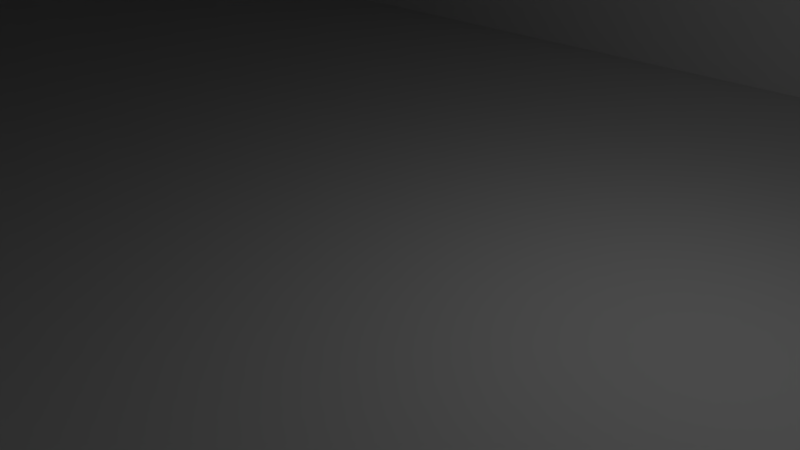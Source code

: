# Source: servo3.blend  (saved by Blender 2.63.17; exported with 4.5.12 LTS)
import bpy
from mathutils import Matrix  # noqa: F401  (used for matrix-valued properties, if any)

bpy.ops.wm.read_factory_settings(use_empty=True)
scene = bpy.context.scene
scene.name = 'Scene'

# ---- collections
col_collection_1 = bpy.data.collections.new('Collection 1'); scene.collection.children.link(col_collection_1)

# ---- world
world_world = bpy.data.worlds.new('World'); scene.world = world_world
world_world.color = (0.05088, 0.05088, 0.05088)
world_world.use_sun_shadow = False
world_world.sun_shadow_jitter_overblur = 0.0
world_world.cycles.sampling_method = 'MANUAL'
world_world.cycles.sample_map_resolution = 256

# ---- cameras
cam_camera = bpy.data.cameras.new('Camera')
cam_camera.clip_end = 100.0
cam_camera.lens = 35.0
cam_camera.sensor_width = 32.0
cam_camera.sensor_height = 18.0
cam_camera.ortho_scale = 7.314
cam_camera.dof.focus_distance = 0.0
cam_camera.dof.aperture_fstop = 128.0

# ---- lights
light_lamp = bpy.data.lights.new('Lamp', 'POINT')
light_lamp.transmission_factor = 0.0
light_lamp.cutoff_distance = 30.0
light_lamp.energy = 100.0
light_lamp.shadow_buffer_clip_start = 1.001
light_lamp.shadow_soft_size = 1.0
light_lamp.shadow_maximum_resolution = 0.006
light_lamp.use_absolute_resolution = True
light_lamp.cycles.use_multiple_importance_sampling = False

# ---- meshes
me_plane = bpy.data.meshes.new('Plane')
me_plane.from_pydata([(-18.5, 10.0, 0.0), (-20.0, -8.5, 0.0), (18.5, -10.0, 0.0), (20.0, 8.5, 0.0), (19.89, 9.074, 0.0), (19.56, 9.561, 0.0), (19.07, 9.886, 0.0), (18.5, 10.0, 0.0), (-19.07, 9.886, 0.0), (-19.56, 9.561, 0.0), (-19.89, 9.074, 0.0), (-20.0, 8.5, 0.0), (-19.89, -9.074, 0.0), (-19.56, -9.561, 0.0), (-19.07, -9.886, 0.0), (-18.5, -10.0, 0.0), (19.07, -9.886, 0.0), (19.56, -9.561, 0.0), (19.89, -9.074, 0.0), (20.0, -8.5, 0.0), (-18.5, 10.0, 27.5), (-20.0, -8.5, 27.5), (18.5, -10.0, 27.5), (20.0, 8.5, 27.5), (19.89, 9.074, 27.5), (19.56, 9.561, 27.5), (19.07, 9.886, 27.5), (18.5, 10.0, 27.5), (-19.07, 9.886, 27.5), (-19.56, 9.561, 27.5), (-19.89, 9.074, 27.5), (-20.0, 8.5, 27.5), (-19.89, -9.074, 27.5), (-19.56, -9.561, 27.5), (-19.07, -9.886, 27.5), (-18.5, -10.0, 27.5), (19.07, -9.886, 27.5), (19.56, -9.561, 27.5), (19.89, -9.074, 27.5), (20.0, -8.5, 27.5), (-18.5, 10.0, 30.0), (-20.0, -8.5, 30.0), (18.5, -10.0, 30.0), (20.0, 8.5, 30.0), (19.89, 9.074, 30.0), (19.56, 9.561, 30.0), (19.07, 9.886, 30.0), (18.5, 10.0, 30.0), (-19.07, 9.886, 30.0), (-19.56, 9.561, 30.0), (-19.89, 9.074, 30.0), (-20.0, 8.5, 30.0), (-19.89, -9.074, 30.0), (-19.56, -9.561, 30.0), (-19.07, -9.886, 30.0), (-18.5, -10.0, 30.0), (19.07, -9.886, 30.0), (19.56, -9.561, 30.0), (19.89, -9.074, 30.0), (20.0, -8.5, 30.0), (-18.5, 10.0, 34.5), (-20.0, -8.5, 34.5), (18.5, -10.0, 34.5), (20.0, 8.5, 34.5), (19.89, 9.074, 34.5), (19.56, 9.561, 34.5), (19.07, 9.886, 34.5), (18.5, 10.0, 34.5), (-19.07, 9.886, 34.5), (-19.56, 9.561, 34.5), (-19.89, 9.074, 34.5), (-20.0, 8.5, 34.5), (-19.89, -9.074, 34.5), (-19.56, -9.561, 34.5), (-19.07, -9.886, 34.5), (-18.5, -10.0, 34.5), (19.07, -9.886, 34.5), (19.56, -9.561, 34.5), (19.89, -9.074, 34.5), (20.0, -8.5, 34.5), (25.0, -10.0, 27.5), (26.5, 8.5, 27.5), (26.39, 9.074, 27.5), (26.06, 9.561, 27.5), (25.57, 9.886, 27.5), (25.0, 10.0, 27.5), (25.57, -9.886, 27.5), (26.06, -9.561, 27.5), (26.39, -9.074, 27.5), (26.5, -8.5, 27.5), (25.0, -10.0, 30.0), (26.5, 8.5, 30.0), (26.39, 9.074, 30.0), (26.06, 9.561, 30.0), (25.57, 9.886, 30.0), (25.0, 10.0, 30.0), (25.57, -9.886, 30.0), (26.06, -9.561, 30.0), (26.39, -9.074, 30.0), (26.5, -8.5, 30.0), (-25.0, 10.0, 27.5), (-26.5, -8.5, 27.5), (-25.57, 9.886, 27.5), (-26.06, 9.561, 27.5), (-26.39, 9.074, 27.5), (-26.5, 8.5, 27.5), (-26.39, -9.074, 27.5), (-26.06, -9.561, 27.5), (-25.57, -9.886, 27.5), (-25.0, -10.0, 27.5), (-25.0, 10.0, 30.0), (-26.5, -8.5, 30.0), (-25.57, 9.886, 30.0), (-26.06, 9.561, 30.0), (-26.39, 9.074, 30.0), (-26.5, 8.5, 30.0), (-26.39, -9.074, 30.0), (-26.06, -9.561, 30.0), (-25.57, -9.886, 30.0), (-25.0, -10.0, 30.0), (-22.0, -5.0, 30.0), (22.0, 5.0, 30.0), (22.27, 6.0, 30.0), (23.0, 6.732, 30.0), (-26.5, 6.001, 30.0), (-22.27, -6.0, 30.0), (-23.0, -6.732, 30.0), (-24.0, -7.0, 30.0), (-25.0, -6.732, 30.0), (-25.73, -6.0, 30.0), (-26.5, 4.001, 30.0), (-25.73, -4.0, 30.0), (-25.0, -3.268, 30.0), (-24.0, -3.0, 30.0), (-23.0, -3.268, 30.0), (-22.27, -4.0, 30.0), (24.0, 7.0, 30.0), (-22.27, 4.0, 30.0), (-23.0, 3.268, 30.0), (-24.0, 3.0, 30.0), (-25.0, 3.268, 30.0), (-25.73, 4.0, 30.0), (-25.73, 6.0, 30.0), (-25.0, 6.732, 30.0), (-24.0, 7.0, 30.0), (-23.0, 6.732, 30.0), (-22.27, 6.0, 30.0), (-22.0, 5.0, 30.0), (23.0, -3.268, 30.0), (25.0, 6.732, 30.0), (25.73, 6.0, 30.0), (25.73, 4.0, 30.0), (25.0, 3.268, 30.0), (24.0, 3.0, 30.0), (23.0, 3.268, 30.0), (22.27, 4.0, 30.0), (22.27, -4.0, 30.0), (24.0, -3.0, 30.0), (25.0, -3.268, 30.0), (25.73, -4.0, 30.0), (26.5, 4.001, 30.0), (25.73, -6.0, 30.0), (25.0, -6.732, 30.0), (24.0, -7.0, 30.0), (23.0, -6.732, 30.0), (22.27, -6.0, 30.0), (26.5, 6.001, 30.0), (22.0, -5.0, 30.0), (-22.0, -5.0, 27.5), (-26.5, -6.001, 30.0), (-26.5, -4.001, 30.0), (-26.5, 6.001, 27.5), (-22.27, -6.0, 27.5), (-23.0, -6.732, 27.5), (-24.0, -7.0, 27.5), (-25.0, -6.732, 27.5), (-25.73, -6.0, 27.5), (-26.5, 4.001, 27.5), (-25.73, -4.0, 27.5), (-25.0, -3.268, 27.5), (-24.0, -3.0, 27.5), (-23.0, -3.268, 27.5), (-22.27, -4.0, 27.5), (-22.27, 4.0, 27.5), (-23.0, 3.268, 27.5), (-24.0, 3.0, 27.5), (-25.0, 3.268, 27.5), (-25.73, 4.0, 27.5), (-25.73, 6.0, 27.5), (-25.0, 6.732, 27.5), (-24.0, 7.0, 27.5), (-23.0, 6.732, 27.5), (-22.27, 6.0, 27.5), (-22.0, 5.0, 27.5), (-26.5, -6.001, 27.5), (-26.5, -4.001, 27.5), (22.0, -5.0, 27.5), (26.5, -6.001, 30.0), (26.5, -4.001, 30.0), (26.5, 6.001, 27.5), (22.27, -6.0, 27.5), (23.0, -6.732, 27.5), (24.0, -7.0, 27.5), (25.0, -6.732, 27.5), (25.73, -6.0, 27.5), (26.5, 4.001, 27.5), (25.73, -4.0, 27.5), (25.0, -3.268, 27.5), (24.0, -3.0, 27.5), (23.0, -3.268, 27.5), (22.27, -4.0, 27.5), (22.27, 4.0, 27.5), (23.0, 3.268, 27.5), (24.0, 3.0, 27.5), (25.0, 3.268, 27.5), (25.73, 4.0, 27.5), (25.73, 6.0, 27.5), (25.0, 6.732, 27.5), (24.0, 7.0, 27.5), (23.0, 6.732, 27.5), (22.27, 6.0, 27.5), (22.0, 5.0, 27.5), (26.5, -6.001, 27.5), (26.5, -4.001, 27.5), (17.0, 0.0, 39.25), (10.0, 9.695, 34.5), (12.51, 9.365, 34.5), (14.85, 8.396, 34.5), (16.86, 6.856, 34.5), (18.4, 4.848, 34.5), (19.36, 2.509, 34.5), (19.7, -4.768e-07, 34.5), (19.36, -2.509, 34.5), (18.4, -4.848, 34.5), (16.86, -6.856, 34.5), (14.85, -8.396, 34.5), (12.51, -9.365, 34.5), (10.0, -9.695, 34.5), (-13.49, -9.695, 34.5), (-13.49, 9.695, 34.5), (-13.49, -10.0, 34.5), (-13.49, 10.0, 34.5), (10.0, 9.695, 37.5), (12.51, 9.365, 37.5), (14.85, 8.396, 37.5), (16.86, 6.856, 37.5), (18.4, 4.848, 37.5), (19.36, 2.509, 37.5), (19.7, -4.768e-07, 37.5), (19.36, -2.509, 37.5), (18.4, -4.848, 37.5), (16.86, -6.856, 37.5), (14.85, -8.396, 37.5), (12.51, -9.365, 37.5), (10.0, -9.695, 37.5), (-13.49, -9.695, 37.5), (-13.49, 9.695, 37.5), (17.0, 0.0, 37.5), (16.06, -3.5, 37.5), (13.5, -6.062, 37.5), (10.0, -7.0, 37.5), (6.5, -6.062, 37.5), (3.938, -3.5, 37.5), (3.0, -4.768e-07, 37.5), (3.938, 3.5, 37.5), (6.5, 6.062, 37.5), (10.0, 7.0, 37.5), (13.5, 6.062, 37.5), (16.06, 3.5, 37.5), (16.06, -3.5, 39.25), (13.5, -6.062, 39.25), (10.0, -7.0, 39.25), (6.5, -6.062, 39.25), (3.938, -3.5, 39.25), (3.0, -4.768e-07, 39.25), (3.938, 3.5, 39.25), (6.5, 6.062, 39.25), (10.0, 7.0, 39.25), (13.5, 6.062, 39.25), (16.06, 3.5, 39.25), (10.0, 2.9, 39.25), (11.45, 2.511, 39.25), (12.51, 1.45, 39.25), (12.9, 3.576e-07, 39.25), (12.51, -1.45, 39.25), (11.45, -2.511, 39.25), (10.0, -2.9, 39.25), (8.55, -2.511, 39.25), (7.489, -1.45, 39.25), (7.1, 0.0, 39.25), (7.489, 1.45, 39.25), (8.55, 2.511, 39.25), (10.0, 2.9, 39.75), (11.45, 2.511, 39.75), (12.51, 1.45, 39.75), (12.9, 3.576e-07, 39.75), (12.51, -1.45, 39.75), (11.45, -2.511, 39.75), (10.0, -2.9, 39.75), (8.55, -2.511, 39.75), (7.489, -1.45, 39.75), (7.1, 0.0, 39.75), (7.489, 1.45, 39.75), (8.55, 2.511, 39.75)], [], [(36, 37, 17, 16), (21, 32, 12, 1), (26, 27, 7, 6), (21, 31, 11, 1), (37, 38, 18, 17), (32, 33, 13, 12), (20, 28, 8, 0), (27, 7, 0, 20, 100, 110, 40, 60, 241, 67, 47, 95, 85), (38, 39, 19, 18), (33, 34, 14, 13), (28, 29, 9, 8), (23, 24, 4, 3), (34, 35, 15, 14), (29, 30, 10, 9), (24, 25, 5, 4), (23, 39, 19, 3), (22, 36, 16, 2), (30, 31, 11, 10), (25, 26, 6, 5), (35, 15, 2, 22, 80, 90, 42, 62, 240, 75, 55, 119, 109), (226, 227, 244, 243), (162, 161, 204, 203), (242, 256, 239, 225), (243, 244, 245, 246, 247, 248, 249, 250, 251, 252, 253, 254, 260, 259, 258, 257, 268, 267, 266, 242), (227, 228, 245, 244), (235, 236, 253, 252), (232, 233, 250, 249), (228, 229, 246, 245), (138, 137, 183, 184), (78, 79, 59, 58), (73, 74, 54, 53), (68, 69, 49, 48), (63, 64, 44, 43), (74, 75, 55, 54), (69, 70, 50, 49), (64, 65, 45, 44), (63, 79, 59, 43), (62, 76, 56, 42), (70, 71, 51, 50), (65, 66, 46, 45), (234, 235, 252, 251), (76, 77, 57, 56), (61, 72, 52, 41), (66, 67, 47, 46), (61, 71, 51, 41), (77, 78, 58, 57), (72, 73, 53, 52), (60, 68, 48, 40), (94, 95, 85, 84), (97, 98, 88, 87), (98, 99, 89, 88), (91, 92, 82, 81), (92, 93, 83, 82), (154, 155, 211, 212), (90, 96, 86, 80), (93, 94, 84, 83), (96, 97, 87, 86), (56, 57, 58, 59, 43, 44, 45, 46, 47, 95, 94, 93, 92, 91, 166, 150, 149, 136, 123, 122, 121, 155, 154, 153, 152, 151, 160, 198, 159, 158, 157, 148, 156, 167, 165, 164, 163, 162, 161, 197, 99, 98, 97, 96, 90, 42), (123, 136, 218, 219), (233, 234, 251, 250), (145, 144, 190, 191), (116, 117, 107, 106), (110, 112, 102, 100), (117, 118, 108, 107), (112, 113, 103, 102), (118, 119, 109, 108), (113, 114, 104, 103), (114, 115, 105, 104), (111, 116, 106, 101), (236, 237, 254, 253), (231, 232, 249, 248), (107, 108, 109, 35, 34, 33, 32, 21, 31, 30, 29, 28, 20, 100, 102, 103, 104, 105, 171, 188, 189, 190, 191, 192, 193, 183, 184, 185, 186, 187, 177, 195, 178, 179, 180, 181, 182, 168, 172, 173, 174, 175, 176, 194, 101, 106), (238, 239, 256, 255), (230, 231, 248, 247), (52, 53, 54, 55, 119, 118, 117, 116, 111, 169, 129, 128, 127, 126, 125, 120, 135, 134, 133, 132, 131, 170, 130, 141, 140, 139, 138, 137, 147, 146, 145, 144, 143, 142, 124, 115, 114, 113, 112, 110, 40, 48, 49, 50, 51, 41), (237, 238, 255, 254), (128, 129, 176, 175), (229, 230, 247, 246), (133, 134, 181, 180), (141, 130, 177, 187), (131, 170, 195, 178), (139, 138, 184, 185), (134, 135, 182, 181), (120, 125, 172, 168), (146, 145, 191, 192), (140, 139, 185, 186), (120, 135, 182, 168), (125, 126, 173, 172), (147, 146, 192, 193), (141, 140, 186, 187), (129, 169, 194, 176), (142, 124, 171, 188), (131, 132, 179, 178), (126, 127, 174, 173), (143, 142, 188, 189), (147, 137, 183, 193), (132, 133, 180, 179), (127, 128, 175, 174), (144, 143, 189, 190), (157, 148, 209, 208), (151, 160, 205, 215), (159, 198, 223, 206), (153, 154, 212, 213), (148, 156, 210, 209), (167, 165, 200, 196), (122, 123, 219, 220), (152, 153, 213, 214), (167, 156, 210, 196), (165, 164, 201, 200), (121, 122, 220, 221), (151, 152, 214, 215), (161, 197, 222, 204), (150, 166, 199, 216), (159, 158, 207, 206), (164, 163, 202, 201), (149, 150, 216, 217), (121, 155, 211, 221), (158, 157, 208, 207), (163, 162, 203, 202), (136, 149, 217, 218), (124, 115, 105, 171), (101, 194, 169, 111), (170, 130, 177, 195), (225, 226, 243, 242), (197, 99, 89, 222), (198, 160, 205, 223), (81, 199, 166, 91), (82, 83, 84, 85, 27, 26, 25, 24, 23, 39, 38, 37, 36, 22, 80, 86, 87, 88, 89, 222, 204, 203, 202, 201, 200, 196, 210, 209, 208, 207, 206, 223, 205, 215, 214, 213, 212, 211, 221, 220, 219, 218, 217, 216, 199, 81), (72, 61, 71, 70, 69, 68, 60, 241, 239, 238, 240, 75, 74, 73), (227, 226, 225, 239, 241, 67, 66, 65, 64, 63, 79, 78, 77, 76, 62, 240, 238, 237, 236, 235, 234, 233, 232, 231, 230, 229, 228), (254, 255, 256, 242, 266, 265, 264, 263, 262, 261, 260), (265, 266, 277, 276), (259, 260, 271, 270), (266, 267, 278, 277), (260, 261, 272, 271), (267, 268, 279, 278), (261, 262, 273, 272), (268, 257, 224, 279), (262, 263, 274, 273), (263, 264, 275, 274), (257, 258, 269, 224), (264, 265, 276, 275), (258, 259, 270, 269), (301, 302, 290, 289), (295, 296, 284, 283), (302, 303, 291, 290), (296, 297, 285, 284), (278, 279, 224, 269, 270, 271, 286, 285, 284, 283, 282, 281, 280, 277), (297, 298, 286, 285), (303, 292, 280, 291), (298, 299, 287, 286), (292, 293, 281, 280), (299, 300, 288, 287), (293, 294, 282, 281), (300, 301, 289, 288), (294, 295, 283, 282), (286, 271, 272, 273, 274, 275, 276, 277, 280, 291, 290, 289, 288, 287), (303, 302, 301, 300, 299, 298, 297, 296, 295, 294, 293, 292), (3, 4, 5, 6, 7, 0, 8, 9, 10, 11, 1, 12, 13, 14, 15, 2, 16, 17, 18, 19)])
me_plane.use_remesh_preserve_volume = False
me_plane.use_remesh_preserve_attributes = False
me_plane.use_mirror_vertex_groups = False
me_plane.update()

# ---- objects
ob_plane = bpy.data.objects.new('Plane', me_plane)
ob_lamp = bpy.data.objects.new('Lamp', light_lamp)
ob_camera = bpy.data.objects.new('Camera', cam_camera)

# ---- transforms, parenting, visibility, modifiers, constraints
ob_plane.location = (0.0, 0.0, 0.0)
ob_plane.lineart.crease_threshold = 0.0
ob_lamp.location = (4.076, 1.005, 5.904)
ob_lamp.rotation_euler = (0.6503, 0.05522, 1.866)
ob_lamp.lock_rotations_4d = False
ob_lamp.empty_display_type = 'ARROWS'
ob_lamp.color = (0.0, 0.0, 0.0, 0.0)
ob_lamp.lineart.crease_threshold = 0.0
ob_camera.location = (7.481, -6.508, 5.344)
ob_camera.rotation_euler = (1.109, 0.01082, 0.8149)
ob_camera.lock_rotations_4d = False
ob_camera.empty_display_type = 'ARROWS'
ob_camera.color = (0.0, 0.0, 0.0, 0.0)
ob_camera.display_type = 'WIRE'
ob_camera.lineart.crease_threshold = 0.0

# ---- collection membership
col_collection_1.objects.link(ob_plane)
col_collection_1.objects.link(ob_lamp)
col_collection_1.objects.link(ob_camera)

# ---- scene / render settings (as saved in the file)
scene.camera = ob_camera
scene.frame_start = 1; scene.frame_end = 250; scene.frame_set(1)
scene.render.engine = 'BLENDER_EEVEE_NEXT'
scene.render.image_settings.color_mode = 'RGB'
scene.render.image_settings.compression = 90
scene.render.resolution_percentage = 50
scene.render.dither_intensity = 0.0
scene.render.bake_margin = 2
scene.render.bake_bias = 0.0
scene.cycles.use_denoising = False
scene.cycles.samples = 10
scene.cycles.sampling_pattern = 'TABULATED_SOBOL'
scene.cycles.light_sampling_threshold = 0.0
scene.cycles.use_adaptive_sampling = False
scene.cycles.use_light_tree = False
scene.cycles.blur_glossy = 0.0
scene.cycles.volume_bounces = 1
scene.cycles.pixel_filter_type = 'GAUSSIAN'
scene.cycles.sample_clamp_indirect = 0.0
scene.view_settings.view_transform = 'Standard'
bpy.context.view_layer.update()
